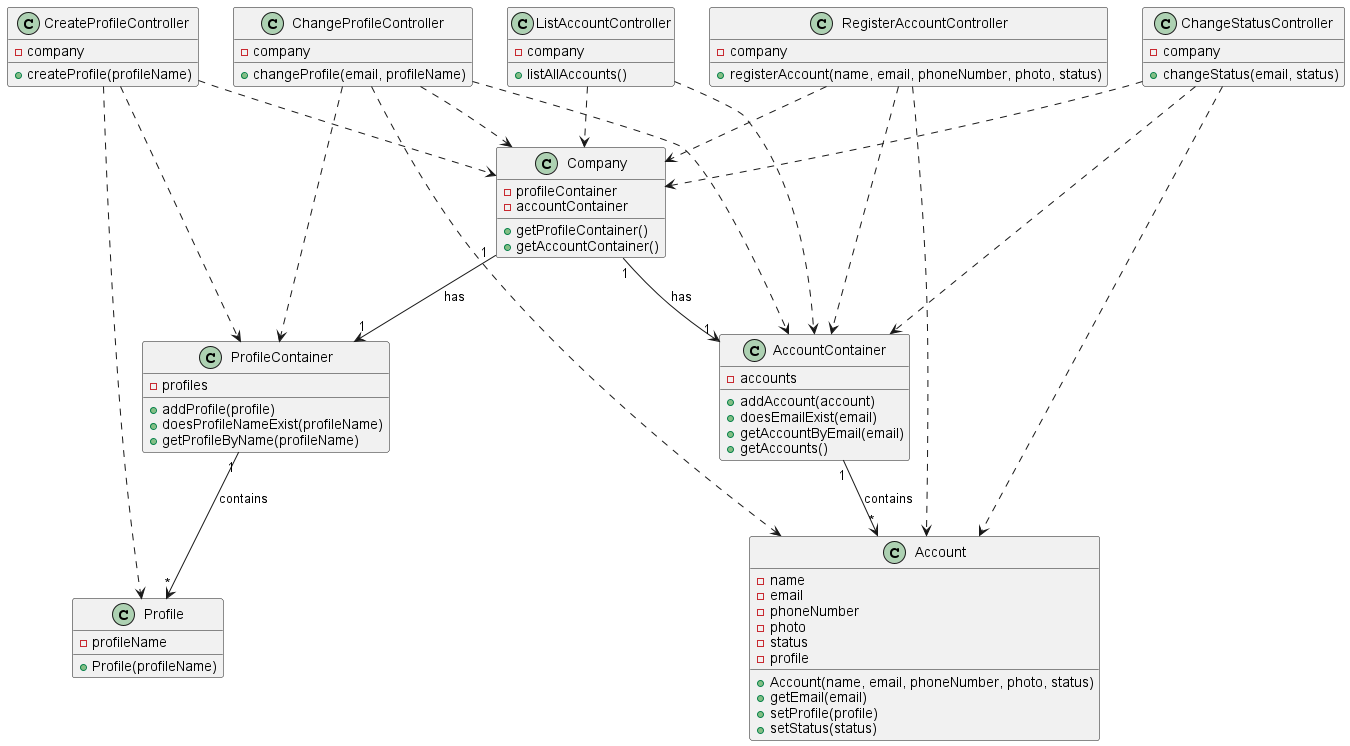

The diagram above was rendered by PlantUML. Its source (embedded in the PNG):
@startuml

class "CreateProfileController" {
-company
+createProfile(profileName)
}

class "RegisterAccountController" {
-company
+registerAccount(name, email, phoneNumber, photo, status)
}

class ChangeProfileController {
-company
+changeProfile(email, profileName)
}

class "ListAccountController" {
-company
+listAllAccounts()
}

class "ChangeStatusController" {
-company
+changeStatus(email, status)
}

class "Company" {
-profileContainer
-accountContainer
+getProfileContainer()
+getAccountContainer()
}

class "ProfileContainer"{
-profiles
+addProfile(profile)
+doesProfileNameExist(profileName)
+getProfileByName(profileName)
}

class "Profile"{
-profileName
+Profile(profileName)
}

class "AccountContainer"{
-accounts
+addAccount(account)
+doesEmailExist(email)
+getAccountByEmail(email)
+getAccounts()
}

class "Account" {
-name
-email
-phoneNumber
-photo
-status
-profile
+Account(name, email, phoneNumber, photo, status)
+getEmail(email)
+setProfile(profile)
+setStatus(status)
}

"CreateProfileController" ..>  "Company"
"CreateProfileController" ..> "ProfileContainer"
"CreateProfileController" ..> "Profile"
"Company" "1"-->"1" "ProfileContainer": has
"ProfileContainer" "1" --> "*" "Profile": contains

"RegisterAccountController" ..>  "Company"
"RegisterAccountController" ..> "Account"
"RegisterAccountController" ..> "AccountContainer"
"Company" "1"-->"1" "AccountContainer": has
"AccountContainer" "1"-->"*" "Account": contains

ChangeProfileController ..> Company
ChangeProfileController ..> ProfileContainer
ChangeProfileController ..> AccountContainer
ChangeProfileController ..> Account

"ListAccountController" ..> "Company"
"ListAccountController" ..> "AccountContainer"

"ChangeStatusController" ..> "Company"
"ChangeStatusController" ..> "AccountContainer"
"ChangeStatusController" ..> "Account"

@enduml